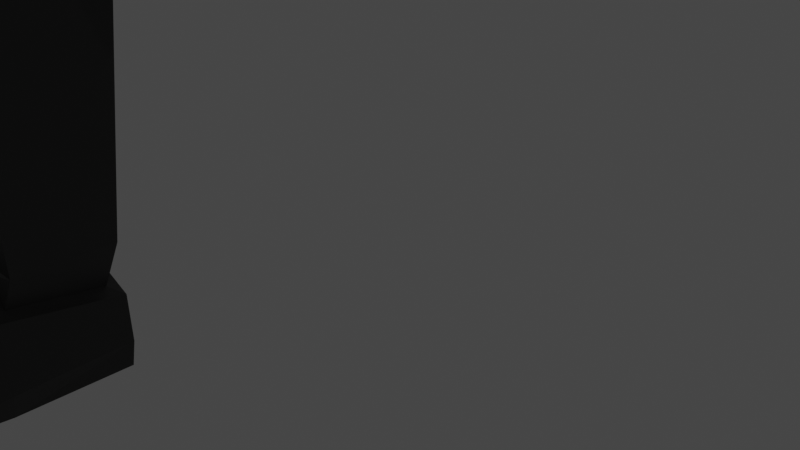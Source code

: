 # Source: PortuguesCompleted.blend  (saved by Blender 3.5.10; exported with 4.5.12 LTS)
import bpy
from mathutils import Matrix  # noqa: F401  (used for matrix-valued properties, if any)

bpy.ops.wm.read_factory_settings(use_empty=True)
scene = bpy.context.scene
scene.name = 'Scene'

# ---- collections
col_collection = bpy.data.collections.new('Collection'); scene.collection.children.link(col_collection)
col_portugues = bpy.data.collections.new('Portugues'); scene.collection.children.link(col_portugues)

# ---- materials (node trees are filled in below, after node groups)
mat_torsocolour = bpy.data.materials.new('TorsoColour')
mat_torsocolour.alpha_threshold = 0.0
mat_torsocolour.use_transparent_shadow = False
mat_torsocolour.line_color = (0.0, 0.0, 0.0, 1.0)
mat_colourhead = bpy.data.materials.new('ColourHead')
mat_colourhead.use_transparent_shadow = False
mat_colourarms = bpy.data.materials.new('ColourArms')
mat_colourarms.use_transparent_shadow = False
mat_colourlegs = bpy.data.materials.new('ColourLegs')
mat_colourlegs.use_transparent_shadow = False
mat_mustachecolour = bpy.data.materials.new('MustacheColour')
mat_mustachecolour.use_transparent_shadow = False

# ---- material node trees
mat_torsocolour.use_nodes = True; mat_torsocolour.node_tree.nodes.clear()
_N = mat_torsocolour.node_tree.nodes; _L = mat_torsocolour.node_tree.links
n0 = _N.new('ShaderNodeOutputMaterial'); n0.name = 'Material Output'; n0.location = (300, 300)
n1 = _N.new('ShaderNodeBsdfPrincipled'); n1.name = 'Principled BSDF'; n1.location = (10, 300)
n1.distribution = 'GGX'
n1.subsurface_method = 'RANDOM_WALK_SKIN'
n1.inputs[0].default_value = (0.08682, 0.08184, 0.08714, 1.0)
n1.inputs[2].default_value = 0.4
n1.inputs[3].default_value = 1.45
n1.inputs[27].default_value = (0.0, 0.0, 0.0, 1.0)
n1.inputs[28].default_value = 1.0
_L.new(n1.outputs[0], n0.inputs[0])
n0.is_active_output = True
mat_colourhead.use_nodes = True; mat_colourhead.node_tree.nodes.clear()
_N = mat_colourhead.node_tree.nodes; _L = mat_colourhead.node_tree.links
n0 = _N.new('ShaderNodeBsdfPrincipled'); n0.name = 'Principled BSDF'; n0.location = (10, 300)
n0.distribution = 'GGX'
n0.subsurface_method = 'RANDOM_WALK_SKIN'
n0.inputs[0].default_value = (1.0, 0.706, 0.331, 1.0)
n0.inputs[3].default_value = 1.45
n0.inputs[27].default_value = (0.0, 0.0, 0.0, 1.0)
n0.inputs[28].default_value = 1.0
n1 = _N.new('ShaderNodeOutputMaterial'); n1.name = 'Material Output'; n1.location = (300, 300)
_L.new(n0.outputs[0], n1.inputs[0])
n1.is_active_output = True
mat_colourarms.use_nodes = True; mat_colourarms.node_tree.nodes.clear()
_N = mat_colourarms.node_tree.nodes; _L = mat_colourarms.node_tree.links
n0 = _N.new('ShaderNodeBsdfPrincipled'); n0.name = 'Principled BSDF'; n0.location = (10, 300)
n0.distribution = 'GGX'
n0.subsurface_method = 'RANDOM_WALK_SKIN'
n0.inputs[0].default_value = (0.2019, 0.1905, 0.1905, 1.0)
n0.inputs[3].default_value = 1.45
n0.inputs[27].default_value = (0.0, 0.0, 0.0, 1.0)
n0.inputs[28].default_value = 1.0
n1 = _N.new('ShaderNodeOutputMaterial'); n1.name = 'Material Output'; n1.location = (300, 300)
_L.new(n0.outputs[0], n1.inputs[0])
n1.is_active_output = True
mat_colourlegs.use_nodes = True; mat_colourlegs.node_tree.nodes.clear()
_N = mat_colourlegs.node_tree.nodes; _L = mat_colourlegs.node_tree.links
n0 = _N.new('ShaderNodeBsdfPrincipled'); n0.name = 'Principled BSDF'; n0.location = (10, 300)
n0.distribution = 'GGX'
n0.subsurface_method = 'RANDOM_WALK_SKIN'
n0.inputs[0].default_value = (0.03068, 0.03106, 0.03031, 1.0)
n0.inputs[3].default_value = 1.45
n0.inputs[27].default_value = (0.0, 0.0, 0.0, 1.0)
n0.inputs[28].default_value = 1.0
n1 = _N.new('ShaderNodeOutputMaterial'); n1.name = 'Material Output'; n1.location = (300, 300)
_L.new(n0.outputs[0], n1.inputs[0])
n1.is_active_output = True
mat_mustachecolour.use_nodes = True; mat_mustachecolour.node_tree.nodes.clear()
_N = mat_mustachecolour.node_tree.nodes; _L = mat_mustachecolour.node_tree.links
n0 = _N.new('ShaderNodeBsdfPrincipled'); n0.name = 'Principled BSDF'; n0.location = (10, 300)
n0.distribution = 'GGX'
n0.subsurface_method = 'RANDOM_WALK_SKIN'
n0.inputs[0].default_value = (0.01109, 0.005472, 0.002782, 1.0)
n0.inputs[3].default_value = 1.45
n0.inputs[27].default_value = (0.0, 0.0, 0.0, 1.0)
n0.inputs[28].default_value = 1.0
n1 = _N.new('ShaderNodeOutputMaterial'); n1.name = 'Material Output'; n1.location = (300, 300)
_L.new(n0.outputs[0], n1.inputs[0])
n1.is_active_output = True

# ---- world
world_world = bpy.data.worlds.new('World'); scene.world = world_world
world_world.use_nodes = True; world_world.node_tree.nodes.clear()
_N = world_world.node_tree.nodes; _L = world_world.node_tree.links
n0 = _N.new('ShaderNodeOutputWorld'); n0.name = 'World Output'; n0.location = (300, 300)
n1 = _N.new('ShaderNodeBackground'); n1.name = 'Background'; n1.location = (10, 300)
n1.inputs[0].default_value = (0.05088, 0.05088, 0.05088, 1.0)
_L.new(n1.outputs[0], n0.inputs[0])
n0.is_active_output = True
world_world.color = (0.05088, 0.05088, 0.05088)
world_world.use_sun_shadow = False
world_world.sun_shadow_jitter_overblur = 0.0

# ---- cameras
cam_camera = bpy.data.cameras.new('Camera')
cam_camera.clip_end = 100.0
cam_camera.ortho_scale = 7.314

# ---- lights
light_light = bpy.data.lights.new('Light', 'POINT')
light_light.transmission_factor = 0.0
light_light.energy = 1000.0
light_light.shadow_soft_size = 0.1
light_light.shadow_maximum_resolution = 0.006
light_light.use_absolute_resolution = True

# ---- meshes
me_cube = bpy.data.meshes.new('Cube')
me_cube.from_pydata([(0.3374, 0.3374, 2.145), (1.0, 1.0, -0.08238), (0.3374, -0.3374, 2.145), (1.0, -1.0, -0.08238), (-0.3374, 0.3374, 2.145), (-1.0, 1.0, -0.08238), (-0.3374, -0.3374, 2.145), (-1.0, -1.0, -0.08238), (-1.112, 0.0, -0.1948), (0.0, 1.112, -0.1948), (1.112, 1.112, 0.9176), (-1.112, -1.112, 0.9176), (1.112, -1.112, 0.9176), (-1.112, 1.112, 0.9176), (0.0, -0.3727, 2.168), (0.3727, 0.0, 2.168), (0.0, -1.112, -0.1948), (-0.3727, 0.0, 2.168), (0.0, 0.3727, 2.168), (1.112, 0.0, -0.1948), (0.0, 1.343, 0.9176), (1.343, 0.0, 0.9176), (-1.343, 0.0, 0.9176), (0.0, -1.343, 0.9176), (-0.8543, -0.8543, -1.943), (-0.9726, -0.9726, -0.2194), (-0.8543, 0.8543, -1.943), (-0.9726, 0.9726, -0.2194), (0.8543, -0.8543, -1.943), (0.9726, -0.9726, -0.2194), (0.8543, 0.8543, -1.943), (0.9726, 0.9726, -0.2194), (1.0, 1.0, -0.08238), (1.0, -1.0, -0.08238), (-1.0, 1.0, -0.08238), (-1.0, -1.0, -0.08238), (-1.112, 0.0, -0.1948), (0.0, 1.112, -0.1948), (0.0, -1.112, -0.1948), (1.112, 0.0, -0.1948), (-0.9726, -0.9726, -0.2194), (-0.9726, 0.9726, -0.2194), (0.9726, -0.9726, -0.2194), (0.9726, 0.9726, -0.2194), (0.0, -1.112, 2.03), (-1.0, -1.0, 1.918), (1.112, 0.0, 2.03), (1.0, -1.0, 1.918), (-1.112, 0.0, 2.03), (-1.0, 1.0, 1.918), (0.0, 1.112, 2.03), (1.0, 1.0, 1.918), (0.3374, 0.3374, 2.476), (0.3374, -0.3374, 2.476), (-0.3374, 0.3374, 2.476), (-0.3374, -0.3374, 2.476), (0.0, -0.3727, 2.5), (0.3727, 0.0, 2.5), (-0.3727, 0.0, 2.5), (0.0, 0.3727, 2.5), (-1.199, -1.199, -3.059), (-0.8981, -0.8981, -1.969), (-1.199, 1.199, -3.059), (-0.8981, 0.8981, -1.969), (1.199, -1.199, -3.059), (0.8981, -0.8981, -1.969), (1.199, 1.199, -3.059), (0.8981, 0.8981, -1.969)], [], [(23, 44, 45, 11), (22, 48, 49, 13), (21, 46, 47, 12), (20, 50, 51, 10), (9, 20, 10, 1), (5, 13, 20, 9), (13, 49, 50, 20), (19, 21, 12, 3), (1, 10, 21, 19), (10, 51, 46, 21), (8, 22, 13, 5), (7, 11, 22, 8), (11, 45, 48, 22), (16, 23, 11, 7), (3, 12, 23, 16), (12, 47, 44, 23), (24, 25, 27, 26), (26, 27, 31, 30), (30, 31, 29, 28), (28, 29, 25, 24), (26, 30, 28, 24), (25, 29, 42, 40), (1, 19, 39, 32), (29, 31, 43, 42), (5, 9, 37, 34), (3, 16, 38, 33), (31, 27, 41, 43), (27, 25, 40, 41), (8, 5, 34, 36), (19, 3, 33, 39), (9, 1, 32, 37), (16, 7, 35, 38), (7, 8, 36, 35), (40, 38, 35), (42, 38, 40), (42, 39, 33), (43, 39, 42), (43, 37, 32), (41, 37, 43), (41, 36, 34), (40, 36, 41), (42, 33, 38), (43, 32, 39), (41, 34, 37), (40, 35, 36), (14, 6, 45, 44), (15, 2, 47, 46), (17, 4, 49, 48), (18, 0, 51, 50), (2, 14, 44, 47), (0, 15, 46, 51), (6, 17, 48, 45), (4, 18, 50, 49), (17, 6, 55, 58), (14, 2, 53, 56), (4, 17, 58, 54), (6, 14, 56, 55), (18, 4, 54, 59), (15, 0, 52, 57), (0, 18, 59, 52), (2, 15, 57, 53), (56, 53, 57, 52, 59, 54, 58, 55), (60, 61, 63, 62), (62, 63, 67, 66), (66, 67, 65, 64), (64, 65, 61, 60), (62, 66, 64, 60), (67, 63, 61, 65)])
_uv = me_cube.uv_layers.new(name='UVMap')
_uv.uv.foreach_set('vector', [0.5, 0.875, 0.625, 0.875, 0.625, 1.0, 0.5, 1.0, 0.5, 0.125, 0.625, 0.125, 0.625, 0.25, 0.5, 0.25, 0.5, 0.625, 0.625, 0.625, 0.625, 0.75, 0.5, 0.75, 0.5, 0.375, 0.625, 0.375, 0.625, 0.5, 0.5, 0.5, 0.375, 0.375, 0.5, 0.375, 0.5, 0.5, 0.375, 0.5, 0.375, 0.25, 0.5, 0.25, 0.5, 0.375, 0.375, 0.375, 0.5, 0.25, 0.625, 0.25, 0.625, 0.375, 0.5, 0.375, 0.375, 0.625, 0.5, 0.625, 0.5, 0.75, 0.375, 0.75, 0.375, 0.5, 0.5, 0.5, 0.5, 0.625, 0.375, 0.625, 0.5, 0.5, 0.625, 0.5, 0.625, 0.625, 0.5, 0.625, 0.375, 0.125, 0.5, 0.125, 0.5, 0.25, 0.375, 0.25, 0.375, 0.0, 0.5, 0.0, 0.5, 0.125, 0.375, 0.125, 0.5, 0.0, 0.625, 0.0, 0.625, 0.125, 0.5, 0.125, 0.375, 0.875, 0.5, 0.875, 0.5, 1.0, 0.375, 1.0, 0.375, 0.75, 0.5, 0.75, 0.5, 0.875, 0.375, 0.875, 0.5, 0.75, 0.625, 0.75, 0.625, 0.875, 0.5, 0.875, 0.375, 0.0, 0.625, 0.0, 0.625, 0.25, 0.375, 0.25, 0.375, 0.25, 0.625, 0.25, 0.625, 0.5, 0.375, 0.5, 0.375, 0.5, 0.625, 0.5, 0.625, 0.75, 0.375, 0.75, 0.375, 0.75, 0.625, 0.75, 0.625, 1.0, 0.375, 1.0, 0.125, 0.5, 0.375, 0.5, 0.375, 0.75, 0.125, 0.75, 0.625, 1.0, 0.625, 0.75, 0.625, 0.75, 0.625, 1.0, 0.375, 0.5, 0.375, 0.625, 0.375, 0.625, 0.375, 0.5, 0.625, 0.75, 0.625, 0.5, 0.625, 0.5, 0.625, 0.75, 0.375, 0.25, 0.375, 0.375, 0.375, 0.375, 0.375, 0.25, 0.375, 0.75, 0.375, 0.875, 0.375, 0.875, 0.375, 0.75, 0.625, 0.5, 0.625, 0.25, 0.625, 0.25, 0.625, 0.5, 0.625, 0.25, 0.625, 0.0, 0.625, 0.0, 0.625, 0.25, 0.375, 0.125, 0.375, 0.25, 0.375, 0.25, 0.375, 0.125, 0.375, 0.625, 0.375, 0.75, 0.375, 0.75, 0.375, 0.625, 0.375, 0.375, 0.375, 0.5, 0.375, 0.5, 0.375, 0.375, 0.375, 0.875, 0.375, 1.0, 0.375, 1.0, 0.375, 0.875, 0.375, 0.0, 0.375, 0.125, 0.375, 0.125, 0.375, 0.0, 0.625, 0.0, 0.375, 0.875, 0.375, 1.0, 0.625, 0.75, 0.375, 0.875, 0.625, 1.0, 0.625, 0.75, 0.375, 0.625, 0.375, 0.75, 0.625, 0.5, 0.375, 0.625, 0.625, 0.75, 0.625, 0.5, 0.375, 0.375, 0.375, 0.5, 0.625, 0.25, 0.375, 0.375, 0.625, 0.5, 0.625, 0.25, 0.375, 0.125, 0.375, 0.25, 0.625, 0.0, 0.375, 0.125, 0.625, 0.25, 0.625, 0.75, 0.375, 0.75, 0.375, 0.875, 0.625, 0.5, 0.375, 0.5, 0.375, 0.625, 0.625, 0.25, 0.375, 0.25, 0.375, 0.375, 0.625, 0.0, 0.375, 0.0, 0.375, 0.125, 0.7497, 0.6672, 0.789, 0.664, 0.875, 0.75, 0.75, 0.75, 0.7078, 0.6247, 0.711, 0.664, 0.625, 0.75, 0.625, 0.625, 0.7922, 0.6253, 0.789, 0.586, 0.875, 0.5, 0.875, 0.625, 0.7503, 0.5828, 0.711, 0.586, 0.625, 0.5, 0.75, 0.5, 0.711, 0.664, 0.7497, 0.6672, 0.75, 0.75, 0.625, 0.75, 0.711, 0.586, 0.7078, 0.6247, 0.625, 0.625, 0.625, 0.5, 0.789, 0.664, 0.7922, 0.6253, 0.875, 0.625, 0.875, 0.75, 0.789, 0.586, 0.7503, 0.5828, 0.75, 0.5, 0.875, 0.5, 0.7922, 0.6253, 0.789, 0.664, 0.789, 0.664, 0.7922, 0.6253, 0.7497, 0.6672, 0.711, 0.664, 0.711, 0.664, 0.7497, 0.6672, 0.789, 0.586, 0.7922, 0.6253, 0.7922, 0.6253, 0.789, 0.586, 0.789, 0.664, 0.7497, 0.6672, 0.7497, 0.6672, 0.789, 0.664, 0.7503, 0.5828, 0.789, 0.586, 0.789, 0.586, 0.7503, 0.5828, 0.7078, 0.6247, 0.711, 0.586, 0.711, 0.586, 0.7078, 0.6247, 0.711, 0.586, 0.7503, 0.5828, 0.7503, 0.5828, 0.711, 0.586, 0.711, 0.664, 0.7078, 0.6247, 0.7078, 0.6247, 0.711, 0.664, 0.7497, 0.6672, 0.711, 0.664, 0.7078, 0.6247, 0.711, 0.586, 0.7503, 0.5828, 0.789, 0.586, 0.7922, 0.6253, 0.789, 0.664, 0.375, 0.0, 0.625, 0.0, 0.625, 0.25, 0.375, 0.25, 0.375, 0.25, 0.625, 0.25, 0.625, 0.5, 0.375, 0.5, 0.375, 0.5, 0.625, 0.5, 0.625, 0.75, 0.375, 0.75, 0.375, 0.75, 0.625, 0.75, 0.625, 1.0, 0.375, 1.0, 0.125, 0.5, 0.375, 0.5, 0.375, 0.75, 0.125, 0.75, 0.625, 0.5, 0.875, 0.5, 0.875, 0.75, 0.625, 0.75])
me_cube.materials.append(mat_torsocolour)
me_cube.use_remesh_preserve_volume = False
me_cube.use_remesh_preserve_attributes = False
me_cube.use_mirror_vertex_groups = False
me_cube.update()
me_cube_001 = bpy.data.meshes.new('Cube.001')
me_cube_001.from_pydata([(-0.8232, -0.5798, -2.196), (-1.395, -1.172, 0.8132), (-0.8232, 0.5635, -2.196), (-1.395, 1.636, 0.8132), (0.8232, -0.5798, -2.196), (1.395, -1.172, 0.8132), (0.8232, 0.5635, -2.196), (1.395, 1.636, 0.8132), (-0.8976, -0.008122, -2.26), (-1.551, -1.302, -0.5815), (-1.551, -0.008122, 0.9699), (-1.551, 1.767, -0.5815), (0.0, 0.6376, -2.274), (0.0, 1.767, 0.9699), (1.551, 1.767, -0.5815), (0.8976, -0.008122, -2.26), (1.551, -0.008122, 0.9699), (1.551, -1.302, -0.5815), (0.0, -0.6538, -2.274), (0.0, -1.302, 0.9699), (0.0, -0.008122, 1.291), (0.0, -1.571, -0.5815), (1.873, -0.008122, -0.5815), (0.0, 2.035, -0.5815), (-1.873, -0.008122, -0.5815), (-1.551, -0.008122, -2.133), (-1.395, -1.172, -1.976), (0.0, 1.286, -2.133), (-1.395, 1.155, -1.976), (1.551, -0.008122, -2.133), (1.395, 1.155, -1.976), (0.0, -1.302, -2.133), (1.395, -1.172, -1.976)], [], [(24, 10, 3, 11), (23, 13, 7, 14), (22, 16, 5, 17), (21, 19, 1, 9), (20, 10, 1, 19), (16, 20, 19, 5), (7, 13, 20, 16), (13, 3, 10, 20), (8, 2, 12, 6, 15, 4, 18, 0), (31, 21, 9, 26), (32, 17, 21, 31), (17, 5, 19, 21), (29, 22, 17, 32), (30, 14, 22, 29), (14, 7, 16, 22), (27, 23, 14, 30), (28, 11, 23, 27), (11, 3, 13, 23), (25, 24, 11, 28), (26, 9, 24, 25), (9, 1, 10, 24), (8, 0, 26, 25), (12, 2, 28, 27), (15, 6, 30, 29), (18, 4, 32, 31), (2, 8, 25, 28), (6, 12, 27, 30), (4, 15, 29, 32), (0, 18, 31, 26)])
_uv = me_cube_001.uv_layers.new(name='UVMap')
_uv.uv.foreach_set('vector', [0.5, 0.125, 0.625, 0.125, 0.625, 0.25, 0.5, 0.25, 0.5, 0.375, 0.625, 0.375, 0.625, 0.5, 0.5, 0.5, 0.5, 0.625, 0.625, 0.625, 0.625, 0.75, 0.5, 0.75, 0.5, 0.875, 0.625, 0.875, 0.625, 1.0, 0.5, 1.0, 0.75, 0.625, 0.875, 0.625, 0.875, 0.75, 0.75, 0.75, 0.625, 0.625, 0.75, 0.625, 0.75, 0.75, 0.625, 0.75, 0.625, 0.5, 0.75, 0.5, 0.75, 0.625, 0.625, 0.625, 0.75, 0.5, 0.875, 0.5, 0.875, 0.625, 0.75, 0.625, 0.1776, 0.6248, 0.1807, 0.5669, 0.2503, 0.5623, 0.3193, 0.5669, 0.3224, 0.6252, 0.3193, 0.6831, 0.2497, 0.6877, 0.1807, 0.6831, 0.375, 0.875, 0.5, 0.875, 0.5, 1.0, 0.375, 1.0, 0.375, 0.75, 0.5, 0.75, 0.5, 0.875, 0.375, 0.875, 0.5, 0.75, 0.625, 0.75, 0.625, 0.875, 0.5, 0.875, 0.375, 0.625, 0.5, 0.625, 0.5, 0.75, 0.375, 0.75, 0.375, 0.5, 0.5, 0.5, 0.5, 0.625, 0.375, 0.625, 0.5, 0.5, 0.625, 0.5, 0.625, 0.625, 0.5, 0.625, 0.375, 0.375, 0.5, 0.375, 0.5, 0.5, 0.375, 0.5, 0.375, 0.25, 0.5, 0.25, 0.5, 0.375, 0.375, 0.375, 0.5, 0.25, 0.625, 0.25, 0.625, 0.375, 0.5, 0.375, 0.375, 0.125, 0.5, 0.125, 0.5, 0.25, 0.375, 0.25, 0.375, 0.0, 0.5, 0.0, 0.5, 0.125, 0.375, 0.125, 0.5, 0.0, 0.625, 0.0, 0.625, 0.125, 0.5, 0.125, 0.1776, 0.6248, 0.1807, 0.6831, 0.125, 0.75, 0.125, 0.625, 0.2503, 0.5623, 0.1807, 0.5669, 0.125, 0.5, 0.25, 0.5, 0.3224, 0.6252, 0.3193, 0.5669, 0.375, 0.5, 0.375, 0.625, 0.2497, 0.6877, 0.3193, 0.6831, 0.375, 0.75, 0.25, 0.75, 0.1807, 0.5669, 0.1776, 0.6248, 0.125, 0.625, 0.125, 0.5, 0.3193, 0.5669, 0.2503, 0.5623, 0.25, 0.5, 0.375, 0.5, 0.3193, 0.6831, 0.3224, 0.6252, 0.375, 0.625, 0.375, 0.75, 0.1807, 0.6831, 0.2497, 0.6877, 0.25, 0.75, 0.125, 0.75])
me_cube_001.materials.append(mat_colourhead)
me_cube_001.use_remesh_fix_poles = True
me_cube_001.use_remesh_preserve_attributes = False
me_cube_001.update()
me_cube_002 = bpy.data.meshes.new('Cube.002')
me_cube_002.from_pydata([(-0.8503, -0.667, -0.9814), (-0.8112, -1.0, 1.158), (-0.8503, 0.667, -0.9814), (-0.8112, 1.0, 1.158), (0.4635, -0.667, -1.213), (1.158, -1.0, 0.8112), (0.4635, 0.667, -1.213), (1.158, 1.0, 0.8112), (-0.9345, 0.0, -1.035), (-1.095, -1.112, 0.1931), (-0.9024, 0.0, 1.289), (-1.095, 1.112, 0.1931), (-0.2052, 0.7406, -1.164), (0.1931, 1.112, 1.095), (1.095, 1.112, -0.1931), (0.5242, 0.0, -1.293), (1.289, 0.0, 0.9024), (1.095, -1.112, -0.1931), (-0.2052, -0.7406, -1.164), (0.1931, -1.112, 1.095), (0.2331, 0.0, 1.322), (-3.311e-07, -1.343, 2.895e-08), (1.322, 0.0, -0.2331), (-3.311e-07, 1.343, 2.895e-08), (-1.322, 0.0, 0.2331), (-1.289, 0.0, -0.9024), (-1.158, -1.0, -0.8112), (-0.1931, 1.112, -1.095), (-1.158, 1.0, -0.8112), (0.9024, 0.0, -1.289), (0.8112, 1.0, -1.158), (-0.1931, -1.112, -1.095), (0.8112, -1.0, -1.158), (-1.466, -0.6325, -4.841), (-0.8488, -0.6325, -1.142), (-1.466, 0.6325, -4.841), (-0.8488, 0.6325, -1.142), (-0.2183, -0.6325, -5.049), (0.399, -0.6325, -1.35), (-0.2183, 0.6325, -5.049), (0.399, 0.6325, -1.35), (-1.585, -0.7016, -6.569), (-1.585, -0.7016, -5.166), (-1.585, 0.7016, -6.569), (-1.585, 0.7016, -5.166), (-0.182, -0.7016, -6.569), (-0.182, -0.7016, -5.166), (-0.182, 0.7016, -6.569), (-0.182, 0.7016, -5.166), (-1.664, 8.162e-10, -6.648), (-1.664, -0.7804, -5.868), (-1.664, 8.162e-10, -5.087), (-1.664, 0.7804, -5.868), (-0.8836, 0.7804, -6.648), (-0.8836, 0.7804, -5.087), (-0.1032, 0.7804, -5.868), (-0.1032, 8.162e-10, -6.648), (-0.1032, 8.162e-10, -5.087), (-0.1032, -0.7804, -5.868), (-0.8836, -0.7804, -6.648), (-0.8836, -0.7804, -5.087), (-0.8836, -0.9421, -5.868), (0.05847, 8.162e-10, -5.868), (-0.8836, 0.9421, -5.868), (-1.826, 8.162e-10, -5.868), (-1.579, -0.7066, -10.55), (-1.579, -0.7066, -6.792), (-1.579, 0.7066, -10.55), (-1.579, 0.7066, -6.792), (-0.1661, -0.7066, -10.55), (-0.1661, -0.7066, -6.792), (-0.1661, 0.7066, -10.55), (-0.1661, 0.7066, -6.792), (-1.627, -0.7689, -12.32), (-1.627, -0.7689, -10.78), (-1.627, 0.7689, -12.32), (-1.627, 0.7689, -10.78), (-0.08889, -0.7689, -12.32), (-0.08889, -0.7689, -10.78), (-0.08889, 0.7689, -12.32), (-0.08889, 0.7689, -10.78), (-1.78, 0.2713, -12.47), (-1.78, -0.2713, -12.47), (-1.78, -0.9219, -11.82), (-1.78, -0.9219, -11.28), (-1.78, -0.2713, -10.63), (-1.78, 0.2713, -10.63), (-1.78, 0.9219, -11.28), (-1.78, 0.9219, -11.82), (-0.5865, 0.9219, -12.47), (-1.129, 0.9219, -12.47), (-1.129, 0.9219, -10.63), (-0.5865, 0.9219, -10.63), (0.06416, 0.9219, -11.28), (0.06416, 0.9219, -11.82), (0.06416, -0.2713, -12.47), (0.06416, 0.2713, -12.47), (0.06416, 0.2713, -10.63), (0.06416, -0.2713, -10.63), (0.06416, -0.9219, -11.28), (0.06416, -0.9219, -11.82), (-1.129, -0.9219, -12.47), (-0.5865, -0.9219, -12.47), (-0.5865, -0.9219, -10.63), (-1.129, -0.9219, -10.63), (-1.232, 0.3353, -12.78), (-1.232, -0.3353, -12.78), (-0.4837, 0.3353, -12.78), (-0.4837, -0.3353, -12.78), (-0.5224, -1.23, -11.92), (-1.193, -1.23, -11.92), (-0.5224, -1.23, -11.17), (-1.193, -1.23, -11.17), (0.3726, 0.3353, -11.92), (0.3726, -0.3353, -11.92), (0.3726, 0.3353, -11.17), (0.3726, -0.3353, -11.17), (-1.193, 1.23, -11.92), (-0.5224, 1.23, -11.92), (-1.193, 1.23, -11.17), (-0.5224, 1.23, -11.17), (-2.088, -0.3353, -11.92), (-2.088, 0.3353, -11.92), (-2.088, -0.3353, -11.17), (-2.088, 0.3353, -11.17)], [], [(24, 10, 3, 11), (23, 13, 7, 14), (22, 16, 5, 17), (21, 19, 1, 9), (20, 10, 1, 19), (16, 20, 19, 5), (7, 13, 20, 16), (13, 3, 10, 20), (31, 21, 9, 26), (32, 17, 21, 31), (17, 5, 19, 21), (29, 22, 17, 32), (30, 14, 22, 29), (14, 7, 16, 22), (27, 23, 14, 30), (28, 11, 23, 27), (11, 3, 13, 23), (25, 24, 11, 28), (26, 9, 24, 25), (9, 1, 10, 24), (8, 0, 26, 25), (12, 2, 28, 27), (15, 6, 30, 29), (18, 4, 32, 31), (2, 8, 25, 28), (6, 12, 27, 30), (4, 15, 29, 32), (0, 18, 31, 26), (33, 34, 36, 35), (35, 36, 40, 39), (39, 40, 38, 37), (37, 38, 34, 33), (35, 54, 44), (34, 18, 0), (38, 18, 34), (38, 15, 4), (40, 15, 38), (40, 12, 6), (36, 12, 40), (36, 8, 2), (34, 8, 36), (38, 4, 18), (40, 6, 15), (36, 2, 12), (34, 0, 8), (64, 51, 44, 52), (63, 54, 48, 55), (62, 57, 46, 58), (61, 60, 42, 50), (72, 53, 47), (37, 60, 46), (37, 57, 39), (39, 57, 48), (39, 54, 35), (72, 56, 70), (70, 56, 45), (70, 59, 66), (59, 61, 50, 41), (45, 58, 61, 59), (58, 46, 60, 61), (56, 62, 58, 45), (47, 55, 62, 56), (55, 48, 57, 62), (53, 63, 55, 47), (43, 52, 63, 53), (52, 44, 54, 63), (49, 64, 52, 43), (41, 50, 64, 49), (50, 42, 51, 64), (33, 60, 37), (33, 51, 42), (35, 51, 33), (37, 46, 57), (39, 48, 54), (33, 42, 60), (35, 44, 51), (65, 66, 68, 67), (67, 68, 72, 71), (71, 72, 70, 69), (69, 70, 66, 65), (67, 91, 76), (66, 59, 41), (68, 53, 72), (68, 49, 43), (66, 49, 68), (72, 47, 56), (70, 45, 59), (68, 43, 53), (66, 41, 49), (124, 86, 76, 87), (120, 92, 80, 93), (116, 98, 78, 99), (112, 104, 74, 84), (108, 95, 77, 102), (65, 85, 74), (65, 74, 104), (69, 104, 103), (69, 103, 78), (69, 78, 98), (69, 97, 71), (71, 97, 80), (71, 80, 92), (71, 91, 67), (82, 106, 101, 73), (106, 108, 102, 101), (75, 90, 105, 81), (81, 105, 106, 82), (90, 89, 107, 105), (105, 107, 108, 106), (89, 79, 96, 107), (107, 96, 95, 108), (101, 110, 83, 73), (110, 112, 84, 83), (77, 100, 109, 102), (102, 109, 110, 101), (100, 99, 111, 109), (109, 111, 112, 110), (99, 78, 103, 111), (111, 103, 104, 112), (95, 114, 100, 77), (114, 116, 99, 100), (79, 94, 113, 96), (96, 113, 114, 95), (94, 93, 115, 113), (113, 115, 116, 114), (93, 80, 97, 115), (115, 97, 98, 116), (89, 118, 94, 79), (118, 120, 93, 94), (75, 88, 117, 90), (90, 117, 118, 89), (88, 87, 119, 117), (117, 119, 120, 118), (87, 76, 91, 119), (119, 91, 92, 120), (81, 122, 88, 75), (122, 124, 87, 88), (73, 83, 121, 82), (82, 121, 122, 81), (83, 84, 123, 121), (121, 123, 124, 122), (84, 74, 85, 123), (123, 85, 86, 124), (67, 85, 65), (67, 76, 86), (69, 65, 104), (69, 98, 97), (71, 92, 91), (67, 86, 85)])
_uv = me_cube_002.uv_layers.new(name='UVMap')
_uv.uv.foreach_set('vector', [0.5, 0.125, 0.625, 0.125, 0.625, 0.25, 0.5, 0.25, 0.5, 0.375, 0.625, 0.375, 0.625, 0.5, 0.5, 0.5, 0.5, 0.625, 0.625, 0.625, 0.625, 0.75, 0.5, 0.75, 0.5, 0.875, 0.625, 0.875, 0.625, 1.0, 0.5, 1.0, 0.75, 0.625, 0.875, 0.625, 0.875, 0.75, 0.75, 0.75, 0.625, 0.625, 0.75, 0.625, 0.75, 0.75, 0.625, 0.75, 0.625, 0.5, 0.75, 0.5, 0.75, 0.625, 0.625, 0.625, 0.75, 0.5, 0.875, 0.5, 0.875, 0.625, 0.75, 0.625, 0.375, 0.875, 0.5, 0.875, 0.5, 1.0, 0.375, 1.0, 0.375, 0.75, 0.5, 0.75, 0.5, 0.875, 0.375, 0.875, 0.5, 0.75, 0.625, 0.75, 0.625, 0.875, 0.5, 0.875, 0.375, 0.625, 0.5, 0.625, 0.5, 0.75, 0.375, 0.75, 0.375, 0.5, 0.5, 0.5, 0.5, 0.625, 0.375, 0.625, 0.5, 0.5, 0.625, 0.5, 0.625, 0.625, 0.5, 0.625, 0.375, 0.375, 0.5, 0.375, 0.5, 0.5, 0.375, 0.5, 0.375, 0.25, 0.5, 0.25, 0.5, 0.375, 0.375, 0.375, 0.5, 0.25, 0.625, 0.25, 0.625, 0.375, 0.5, 0.375, 0.375, 0.125, 0.5, 0.125, 0.5, 0.25, 0.375, 0.25, 0.375, 0.0, 0.5, 0.0, 0.5, 0.125, 0.375, 0.125, 0.5, 0.0, 0.625, 0.0, 0.625, 0.125, 0.5, 0.125, 0.1666, 0.6249, 0.17, 0.705, 0.125, 0.75, 0.125, 0.625, 0.2501, 0.5416, 0.17, 0.545, 0.125, 0.5, 0.25, 0.5, 0.3334, 0.6251, 0.33, 0.545, 0.375, 0.5, 0.375, 0.625, 0.2499, 0.7084, 0.33, 0.705, 0.375, 0.75, 0.25, 0.75, 0.17, 0.545, 0.1666, 0.6249, 0.125, 0.625, 0.125, 0.5, 0.33, 0.545, 0.2501, 0.5416, 0.25, 0.5, 0.375, 0.5, 0.33, 0.705, 0.3334, 0.6251, 0.375, 0.625, 0.375, 0.75, 0.17, 0.705, 0.2499, 0.7084, 0.25, 0.75, 0.125, 0.75, 0.375, 0.0, 0.625, 0.0, 0.625, 0.25, 0.375, 0.25, 0.375, 0.25, 0.625, 0.25, 0.625, 0.5, 0.375, 0.5, 0.375, 0.5, 0.625, 0.5, 0.625, 0.75, 0.375, 0.75, 0.375, 0.75, 0.625, 0.75, 0.625, 1.0, 0.375, 1.0, 0.375, 0.25, 0.625, 0.375, 0.625, 0.25, 0.625, 1.0, 0.2499, 0.7084, 0.17, 0.705, 0.625, 0.75, 0.2499, 0.7084, 0.625, 1.0, 0.625, 0.75, 0.3334, 0.6251, 0.33, 0.705, 0.625, 0.5, 0.3334, 0.6251, 0.625, 0.75, 0.625, 0.5, 0.2501, 0.5416, 0.33, 0.545, 0.625, 0.25, 0.2501, 0.5416, 0.625, 0.5, 0.625, 0.25, 0.1666, 0.6249, 0.17, 0.545, 0.625, 0.0, 0.1666, 0.6249, 0.625, 0.25, 0.625, 0.75, 0.33, 0.705, 0.2499, 0.7084, 0.625, 0.5, 0.33, 0.545, 0.3334, 0.6251, 0.625, 0.25, 0.17, 0.545, 0.2501, 0.5416, 0.625, 0.0, 0.17, 0.705, 0.1666, 0.6249, 0.5, 0.125, 0.625, 0.125, 0.625, 0.25, 0.5, 0.25, 0.5, 0.375, 0.625, 0.375, 0.625, 0.5, 0.5, 0.5, 0.5, 0.625, 0.625, 0.625, 0.625, 0.75, 0.5, 0.75, 0.5, 0.875, 0.625, 0.875, 0.625, 1.0, 0.5, 1.0, 0.625, 0.5, 0.375, 0.375, 0.375, 0.5, 0.375, 0.75, 0.625, 0.875, 0.625, 0.75, 0.375, 0.75, 0.625, 0.625, 0.375, 0.5, 0.375, 0.5, 0.625, 0.625, 0.625, 0.5, 0.375, 0.5, 0.625, 0.375, 0.375, 0.25, 0.625, 0.5, 0.375, 0.625, 0.625, 0.75, 0.625, 0.75, 0.375, 0.625, 0.375, 0.75, 0.625, 0.75, 0.375, 0.875, 0.625, 1.0, 0.375, 0.875, 0.5, 0.875, 0.5, 1.0, 0.375, 1.0, 0.375, 0.75, 0.5, 0.75, 0.5, 0.875, 0.375, 0.875, 0.5, 0.75, 0.625, 0.75, 0.625, 0.875, 0.5, 0.875, 0.375, 0.625, 0.5, 0.625, 0.5, 0.75, 0.375, 0.75, 0.375, 0.5, 0.5, 0.5, 0.5, 0.625, 0.375, 0.625, 0.5, 0.5, 0.625, 0.5, 0.625, 0.625, 0.5, 0.625, 0.375, 0.375, 0.5, 0.375, 0.5, 0.5, 0.375, 0.5, 0.375, 0.25, 0.5, 0.25, 0.5, 0.375, 0.375, 0.375, 0.5, 0.25, 0.625, 0.25, 0.625, 0.375, 0.5, 0.375, 0.375, 0.125, 0.5, 0.125, 0.5, 0.25, 0.375, 0.25, 0.375, 0.0, 0.5, 0.0, 0.5, 0.125, 0.375, 0.125, 0.5, 0.0, 0.625, 0.0, 0.625, 0.125, 0.5, 0.125, 0.375, 1.0, 0.625, 0.875, 0.375, 0.75, 0.375, 0.0, 0.625, 0.125, 0.625, 0.0, 0.375, 0.25, 0.625, 0.125, 0.375, 0.0, 0.375, 0.75, 0.625, 0.75, 0.625, 0.625, 0.375, 0.5, 0.625, 0.5, 0.625, 0.375, 0.375, 1.0, 0.625, 1.0, 0.625, 0.875, 0.375, 0.25, 0.625, 0.25, 0.625, 0.125, 0.375, 0.0, 0.625, 0.0, 0.625, 0.25, 0.375, 0.25, 0.375, 0.25, 0.625, 0.25, 0.625, 0.5, 0.375, 0.5, 0.375, 0.5, 0.625, 0.5, 0.625, 0.75, 0.375, 0.75, 0.375, 0.75, 0.625, 0.75, 0.625, 1.0, 0.375, 1.0, 0.375, 0.25, 0.625, 0.3333, 0.625, 0.25, 0.625, 1.0, 0.375, 0.875, 0.375, 1.0, 0.625, 0.25, 0.375, 0.375, 0.625, 0.5, 0.625, 0.25, 0.375, 0.125, 0.375, 0.25, 0.625, 0.0, 0.375, 0.125, 0.625, 0.25, 0.625, 0.5, 0.375, 0.5, 0.375, 0.625, 0.625, 0.75, 0.375, 0.75, 0.375, 0.875, 0.625, 0.25, 0.375, 0.25, 0.375, 0.375, 0.625, 0.0, 0.375, 0.0, 0.375, 0.125, 0.5417, 0.1667, 0.625, 0.1667, 0.625, 0.25, 0.5417, 0.25, 0.5417, 0.4167, 0.625, 0.4167, 0.625, 0.5, 0.5417, 0.5, 0.5417, 0.6667, 0.625, 0.6667, 0.625, 0.75, 0.5417, 0.75, 0.5417, 0.9167, 0.625, 0.9167, 0.625, 1.0, 0.5417, 1.0, 0.2917, 0.6667, 0.375, 0.6667, 0.375, 0.75, 0.2917, 0.75, 0.375, 0.0, 0.625, 0.08333, 0.625, 0.0, 0.375, 0.0, 0.625, 1.0, 0.625, 0.9167, 0.375, 0.75, 0.625, 0.9167, 0.625, 0.8333, 0.375, 0.75, 0.625, 0.8333, 0.625, 0.75, 0.375, 0.75, 0.625, 0.75, 0.625, 0.6667, 0.375, 0.75, 0.625, 0.5833, 0.375, 0.5, 0.375, 0.5, 0.625, 0.5833, 0.625, 0.5, 0.375, 0.5, 0.625, 0.5, 0.625, 0.4167, 0.375, 0.5, 0.625, 0.3333, 0.375, 0.25, 0.125, 0.6667, 0.2083, 0.6667, 0.2083, 0.75, 0.125, 0.75, 0.2083, 0.6667, 0.2917, 0.6667, 0.2917, 0.75, 0.2083, 0.75, 0.125, 0.5, 0.2083, 0.5, 0.2083, 0.5833, 0.125, 0.5833, 0.125, 0.5833, 0.2083, 0.5833, 0.2083, 0.6667, 0.125, 0.6667, 0.2083, 0.5, 0.2917, 0.5, 0.2917, 0.5833, 0.2083, 0.5833, 0.2083, 0.5833, 0.2917, 0.5833, 0.2917, 0.6667, 0.2083, 0.6667, 0.2917, 0.5, 0.375, 0.5, 0.375, 0.5833, 0.2917, 0.5833, 0.2917, 0.5833, 0.375, 0.5833, 0.375, 0.6667, 0.2917, 0.6667, 0.375, 0.9167, 0.4583, 0.9167, 0.4583, 1.0, 0.375, 1.0, 0.4583, 0.9167, 0.5417, 0.9167, 0.5417, 1.0, 0.4583, 1.0, 0.375, 0.75, 0.4583, 0.75, 0.4583, 0.8333, 0.375, 0.8333, 0.375, 0.8333, 0.4583, 0.8333, 0.4583, 0.9167, 0.375, 0.9167, 0.4583, 0.75, 0.5417, 0.75, 0.5417, 0.8333, 0.4583, 0.8333, 0.4583, 0.8333, 0.5417, 0.8333, 0.5417, 0.9167, 0.4583, 0.9167, 0.5417, 0.75, 0.625, 0.75, 0.625, 0.8333, 0.5417, 0.8333, 0.5417, 0.8333, 0.625, 0.8333, 0.625, 0.9167, 0.5417, 0.9167, 0.375, 0.6667, 0.4583, 0.6667, 0.4583, 0.75, 0.375, 0.75, 0.4583, 0.6667, 0.5417, 0.6667, 0.5417, 0.75, 0.4583, 0.75, 0.375, 0.5, 0.4583, 0.5, 0.4583, 0.5833, 0.375, 0.5833, 0.375, 0.5833, 0.4583, 0.5833, 0.4583, 0.6667, 0.375, 0.6667, 0.4583, 0.5, 0.5417, 0.5, 0.5417, 0.5833, 0.4583, 0.5833, 0.4583, 0.5833, 0.5417, 0.5833, 0.5417, 0.6667, 0.4583, 0.6667, 0.5417, 0.5, 0.625, 0.5, 0.625, 0.5833, 0.5417, 0.5833, 0.5417, 0.5833, 0.625, 0.5833, 0.625, 0.6667, 0.5417, 0.6667, 0.375, 0.4167, 0.4583, 0.4167, 0.4583, 0.5, 0.375, 0.5, 0.4583, 0.4167, 0.5417, 0.4167, 0.5417, 0.5, 0.4583, 0.5, 0.375, 0.25, 0.4583, 0.25, 0.4583, 0.3333, 0.375, 0.3333, 0.375, 0.3333, 0.4583, 0.3333, 0.4583, 0.4167, 0.375, 0.4167, 0.4583, 0.25, 0.5417, 0.25, 0.5417, 0.3333, 0.4583, 0.3333, 0.4583, 0.3333, 0.5417, 0.3333, 0.5417, 0.4167, 0.4583, 0.4167, 0.5417, 0.25, 0.625, 0.25, 0.625, 0.3333, 0.5417, 0.3333, 0.5417, 0.3333, 0.625, 0.3333, 0.625, 0.4167, 0.5417, 0.4167, 0.375, 0.1667, 0.4583, 0.1667, 0.4583, 0.25, 0.375, 0.25, 0.4583, 0.1667, 0.5417, 0.1667, 0.5417, 0.25, 0.4583, 0.25, 0.375, 0.0, 0.4583, 0.0, 0.4583, 0.08333, 0.375, 0.08333, 0.375, 0.08333, 0.4583, 0.08333, 0.4583, 0.1667, 0.375, 0.1667, 0.4583, 0.0, 0.5417, 0.0, 0.5417, 0.08333, 0.4583, 0.08333, 0.4583, 0.08333, 0.5417, 0.08333, 0.5417, 0.1667, 0.4583, 0.1667, 0.5417, 0.0, 0.625, 0.0, 0.625, 0.08333, 0.5417, 0.08333, 0.5417, 0.08333, 0.625, 0.08333, 0.625, 0.1667, 0.5417, 0.1667, 0.375, 0.25, 0.625, 0.08333, 0.375, 0.0, 0.375, 0.25, 0.625, 0.25, 0.625, 0.1667, 0.375, 0.75, 0.375, 1.0, 0.625, 0.9167, 0.375, 0.75, 0.625, 0.6667, 0.625, 0.5833, 0.375, 0.5, 0.625, 0.4167, 0.625, 0.3333, 0.375, 0.25, 0.625, 0.1667, 0.625, 0.08333])
me_cube_002.materials.append(mat_colourarms)
me_cube_002.use_remesh_fix_poles = True
me_cube_002.use_remesh_preserve_attributes = False
me_cube_002.update()
me_cube_005 = bpy.data.meshes.new('Cube.005')
me_cube_005.from_pydata([(-1.901, -1.195, -0.9666), (-0.5502, -1.195, 1.032), (-1.901, 1.195, -0.9666), (-0.5502, 1.195, 1.032), (0.09586, -1.195, -0.999), (1.417, -1.195, 0.923), (0.09586, 1.195, -0.999), (1.417, 1.195, 0.923), (-2.071, -0.6275, -1.651), (-1.869, -0.97, -1.102), (-2.036, 1.343, -1.556), (-1.834, 1.0, -1.006), (-0.2217, -0.6275, -1.713), (-0.0201, -0.97, -1.163), (-0.1866, 1.343, -1.618), (0.01493, 1.0, -1.068), (-2.136, 0.3945, -1.661), (-1.988, -0.8198, -1.374), (-1.9, -0.03, -0.9788), (-1.953, 1.189, -1.276), (-1.122, 1.443, -1.645), (-0.8967, 1.025, -0.9729), (-0.06742, 1.193, -1.346), (-0.1558, 0.4029, -1.741), (0.08011, -0.02156, -1.059), (-0.1031, -0.8159, -1.443), (-1.159, -0.6518, -1.746), (-0.934, -1.07, -1.074), (-1.048, -0.933, -1.414), (0.03873, 0.1943, -1.408), (-1.008, 1.306, -1.305), (-2.095, 0.1786, -1.311), (-2.353, -0.6364, -3.286), (-2.419, -1.019, -1.731), (-2.353, 1.364, -3.286), (-2.419, 1.746, -1.731), (-0.4959, -0.6364, -3.318), (0.1493, -1.019, -1.774), (-0.4959, 1.364, -3.318), (0.1493, 1.746, -1.774), (-2.546, -3.459, -3.942), (-2.477, -3.459, -3.572), (-2.555, 1.339, -3.991), (-2.227, 1.138, -3.533), (-0.6884, -3.459, -3.973), (-0.6193, -3.459, -3.604), (-0.6982, 1.374, -4.026), (-0.8655, 1.138, -3.554), (-2.652, -1.043, -3.973), (-2.548, -3.488, -3.849), (-2.306, -0.7833, -3.443), (-2.548, 1.402, -3.849), (-1.618, 1.472, -4.018), (-1.547, 1.207, -3.506), (-0.653, 1.402, -3.888), (-0.5764, -1.043, -4.031), (-0.773, -0.7835, -3.487), (-0.653, -3.488, -3.888), (-1.609, -3.553, -3.972), (-1.547, -3.553, -3.526), (-1.525, -0.7827, -3.335), (-1.598, -1.043, -4.001), (-1.6, -3.662, -3.869), (-0.4494, -1.043, -3.907), (-1.6, 1.576, -3.869), (-2.752, -1.043, -3.83), (-2.577, -1.043, -3.45), (-2.477, 1.374, -3.572), (-1.547, 1.467, -3.526), (-0.6193, 1.374, -3.604), (-0.5014, -1.043, -3.508), (-1.524, -1.043, -3.317)], [], [(0, 1, 3, 2), (2, 3, 7, 6), (6, 7, 5, 4), (4, 5, 1, 0), (2, 21, 11), (7, 3, 1, 5), (31, 18, 11, 19), (30, 21, 15, 22), (29, 24, 13, 25), (28, 27, 9, 17), (4, 27, 13), (4, 13, 24), (6, 24, 15), (6, 15, 21), (26, 28, 17, 8), (12, 25, 28, 26), (25, 13, 27, 28), (23, 29, 25, 12), (14, 22, 29, 23), (22, 15, 24, 29), (20, 30, 22, 14), (10, 19, 30, 20), (19, 11, 21, 30), (16, 31, 19, 10), (8, 17, 31, 16), (17, 9, 18, 31), (0, 9, 27), (0, 18, 9), (2, 11, 18), (2, 6, 21), (4, 0, 27), (6, 4, 24), (0, 2, 18), (32, 33, 35, 34), (34, 35, 39, 38), (38, 39, 37, 36), (36, 37, 33, 32), (34, 53, 43), (33, 26, 8), (37, 26, 33), (37, 23, 12), (39, 23, 37), (39, 20, 14), (35, 20, 39), (35, 16, 10), (33, 16, 35), (37, 12, 26), (39, 14, 23), (35, 10, 20), (33, 8, 16), (65, 66, 67, 51), (64, 68, 69, 54), (63, 70, 45, 57), (62, 59, 41, 49), (61, 55, 44, 58), (71, 66, 41, 59), (70, 71, 59, 45), (36, 47, 38), (38, 53, 34), (48, 61, 58, 40), (42, 52, 61, 48), (52, 46, 55, 61), (58, 62, 49, 40), (44, 57, 62, 58), (57, 45, 59, 62), (55, 63, 57, 44), (46, 54, 63, 55), (54, 69, 70, 63), (52, 64, 54, 46), (42, 51, 64, 52), (51, 67, 68, 64), (48, 65, 51, 42), (40, 49, 65, 48), (49, 41, 66, 65), (50, 43, 67, 66), (53, 47, 69, 68), (43, 53, 68, 67), (47, 56, 70, 69), (56, 60, 71, 70), (60, 50, 66, 71), (36, 60, 56), (32, 60, 36), (32, 43, 50), (36, 56, 47), (38, 47, 53), (32, 50, 60), (32, 34, 43)])
_uv = me_cube_005.uv_layers.new(name='UVMap')
_uv.uv.foreach_set('vector', [0.375, 0.0, 0.625, 0.0, 0.625, 0.25, 0.375, 0.25, 0.375, 0.25, 0.625, 0.25, 0.625, 0.5, 0.375, 0.5, 0.375, 0.5, 0.625, 0.5, 0.625, 0.75, 0.375, 0.75, 0.375, 0.75, 0.625, 0.75, 0.625, 1.0, 0.375, 1.0, 0.375, 0.25, 0.625, 0.375, 0.625, 0.25, 0.625, 0.5, 0.875, 0.5, 0.875, 0.75, 0.625, 0.75, 0.5, 0.125, 0.625, 0.125, 0.625, 0.25, 0.5, 0.25, 0.5, 0.375, 0.625, 0.375, 0.625, 0.5, 0.5, 0.5, 0.5, 0.625, 0.625, 0.625, 0.625, 0.75, 0.5, 0.75, 0.5, 0.875, 0.625, 0.875, 0.625, 1.0, 0.5, 1.0, 0.375, 0.75, 0.625, 0.875, 0.625, 0.75, 0.375, 0.75, 0.625, 0.75, 0.625, 0.625, 0.375, 0.5, 0.625, 0.625, 0.625, 0.5, 0.375, 0.5, 0.625, 0.5, 0.625, 0.375, 0.375, 0.875, 0.5, 0.875, 0.5, 1.0, 0.375, 1.0, 0.375, 0.75, 0.5, 0.75, 0.5, 0.875, 0.375, 0.875, 0.5, 0.75, 0.625, 0.75, 0.625, 0.875, 0.5, 0.875, 0.375, 0.625, 0.5, 0.625, 0.5, 0.75, 0.375, 0.75, 0.375, 0.5, 0.5, 0.5, 0.5, 0.625, 0.375, 0.625, 0.5, 0.5, 0.625, 0.5, 0.625, 0.625, 0.5, 0.625, 0.375, 0.375, 0.5, 0.375, 0.5, 0.5, 0.375, 0.5, 0.375, 0.25, 0.5, 0.25, 0.5, 0.375, 0.375, 0.375, 0.5, 0.25, 0.625, 0.25, 0.625, 0.375, 0.5, 0.375, 0.375, 0.125, 0.5, 0.125, 0.5, 0.25, 0.375, 0.25, 0.375, 0.0, 0.5, 0.0, 0.5, 0.125, 0.375, 0.125, 0.5, 0.0, 0.625, 0.0, 0.625, 0.125, 0.5, 0.125, 0.375, 0.0, 0.625, 1.0, 0.625, 0.875, 0.375, 0.0, 0.625, 0.125, 0.625, 0.0, 0.375, 0.25, 0.625, 0.25, 0.625, 0.125, 0.375, 0.25, 0.375, 0.5, 0.625, 0.375, 0.375, 0.75, 0.375, 1.0, 0.625, 0.875, 0.375, 0.5, 0.375, 0.75, 0.625, 0.625, 0.375, 0.0, 0.375, 0.25, 0.625, 0.125, 0.375, 0.0, 0.625, 0.0, 0.625, 0.25, 0.375, 0.25, 0.375, 0.25, 0.625, 0.25, 0.625, 0.5, 0.375, 0.5, 0.375, 0.5, 0.625, 0.5, 0.625, 0.75, 0.375, 0.75, 0.375, 0.75, 0.625, 0.75, 0.625, 1.0, 0.375, 1.0, 0.375, 0.25, 0.7503, 0.513, 0.8406, 0.5133, 0.625, 1.0, 0.375, 0.875, 0.375, 1.0, 0.625, 0.75, 0.375, 0.875, 0.625, 1.0, 0.625, 0.75, 0.375, 0.625, 0.375, 0.75, 0.625, 0.5, 0.375, 0.625, 0.625, 0.75, 0.625, 0.5, 0.375, 0.375, 0.375, 0.5, 0.625, 0.25, 0.375, 0.375, 0.625, 0.5, 0.625, 0.25, 0.375, 0.125, 0.375, 0.25, 0.625, 0.0, 0.375, 0.125, 0.625, 0.25, 0.625, 0.75, 0.375, 0.75, 0.375, 0.875, 0.625, 0.5, 0.375, 0.5, 0.375, 0.625, 0.625, 0.25, 0.375, 0.25, 0.375, 0.375, 0.625, 0.0, 0.375, 0.0, 0.375, 0.125, 0.5, 0.125, 0.625, 0.125, 0.625, 0.25, 0.5, 0.25, 0.5, 0.375, 0.625, 0.375, 0.625, 0.5, 0.5, 0.5, 0.5, 0.625, 0.625, 0.625, 0.625, 0.75, 0.5, 0.75, 0.5, 0.875, 0.625, 0.875, 0.625, 1.0, 0.5, 1.0, 0.25, 0.625, 0.375, 0.625, 0.375, 0.75, 0.25, 0.75, 0.75, 0.625, 0.875, 0.625, 0.875, 0.75, 0.75, 0.75, 0.625, 0.625, 0.75, 0.625, 0.75, 0.75, 0.625, 0.75, 0.375, 0.75, 0.6596, 0.5134, 0.375, 0.5, 0.375, 0.5, 0.7503, 0.513, 0.375, 0.25, 0.125, 0.625, 0.25, 0.625, 0.25, 0.75, 0.125, 0.75, 0.125, 0.5, 0.25, 0.5, 0.25, 0.625, 0.125, 0.625, 0.25, 0.5, 0.375, 0.5, 0.375, 0.625, 0.25, 0.625, 0.375, 0.875, 0.5, 0.875, 0.5, 1.0, 0.375, 1.0, 0.375, 0.75, 0.5, 0.75, 0.5, 0.875, 0.375, 0.875, 0.5, 0.75, 0.625, 0.75, 0.625, 0.875, 0.5, 0.875, 0.375, 0.625, 0.5, 0.625, 0.5, 0.75, 0.375, 0.75, 0.375, 0.5, 0.5, 0.5, 0.5, 0.625, 0.375, 0.625, 0.5, 0.5, 0.625, 0.5, 0.625, 0.625, 0.5, 0.625, 0.375, 0.375, 0.5, 0.375, 0.5, 0.5, 0.375, 0.5, 0.375, 0.25, 0.5, 0.25, 0.5, 0.375, 0.375, 0.375, 0.5, 0.25, 0.625, 0.25, 0.625, 0.375, 0.5, 0.375, 0.375, 0.125, 0.5, 0.125, 0.5, 0.25, 0.375, 0.25, 0.375, 0.0, 0.5, 0.0, 0.5, 0.125, 0.375, 0.125, 0.5, 0.0, 0.625, 0.0, 0.625, 0.125, 0.5, 0.125, 0.8437, 0.6117, 0.8406, 0.5133, 0.875, 0.5, 0.875, 0.625, 0.7503, 0.513, 0.6596, 0.5134, 0.625, 0.5, 0.75, 0.5, 0.8406, 0.5133, 0.7503, 0.513, 0.75, 0.5, 0.875, 0.5, 0.6596, 0.5134, 0.6568, 0.6117, 0.625, 0.625, 0.625, 0.5, 0.6568, 0.6117, 0.7497, 0.6121, 0.75, 0.625, 0.625, 0.625, 0.7497, 0.6121, 0.8437, 0.6117, 0.875, 0.625, 0.75, 0.625, 0.375, 0.75, 0.7497, 0.6121, 0.6568, 0.6117, 0.375, 1.0, 0.7497, 0.6121, 0.375, 0.75, 0.375, 0.0, 0.8406, 0.5133, 0.8437, 0.6117, 0.375, 0.75, 0.6568, 0.6117, 0.6596, 0.5134, 0.375, 0.5, 0.6596, 0.5134, 0.7503, 0.513, 0.375, 1.0, 0.8437, 0.6117, 0.7497, 0.6121, 0.375, 0.0, 0.375, 0.25, 0.8406, 0.5133])
me_cube_005.materials.append(mat_colourlegs)
me_cube_005.use_remesh_fix_poles = True
me_cube_005.use_remesh_preserve_attributes = False
me_cube_005.update()
me_plane = bpy.data.meshes.new('Plane')
me_plane.from_pydata([(0.5388, 0.2973, -0.09923), (-0.5319, 0.3069, -0.09883), (1.185, -0.5486, -0.1704), (-1.193, -0.5273, -0.1695), (1.189, -0.1286, -0.135), (0.00344, 0.3021, -0.09903), (-1.19, -0.1073, -0.1341), (-0.001147, -0.2087, -0.1561), (-0.0003276, -0.1179, -0.1345)], [], [(8, 6, 3, 7), (4, 8, 7, 2), (0, 5, 8, 4), (5, 1, 6, 8)])
_uv = me_plane.uv_layers.new(name='UVMap')
_uv.uv.foreach_set('vector', [0.5, 0.5, 1.0, 0.5, 1.0, 1.0, 0.5, 1.0, 0.0, 0.5, 0.5, 0.5, 0.5, 1.0, 0.0, 1.0, 0.0, 0.0, 0.5, 0.0, 0.5, 0.5, 0.0, 0.5, 0.5, 0.0, 1.0, 0.0, 1.0, 0.5, 0.5, 0.5])
me_plane.materials.append(mat_mustachecolour)
me_plane.update()
me_cube_004 = bpy.data.meshes.new('Cube.004')
me_cube_004.from_pydata([(-1.574, -0.716, 13.18), (-1.574, 2.291, 12.25), (1.574, -0.716, 13.18), (1.574, 2.291, 12.25), (-1.751, -1.352, 11.73), (-1.751, 0.8401, 12.88), (-1.751, 1.993, 10.69), (3.445e-10, 2.513, 12.36), (1.751, 1.993, 10.69), (1.751, 0.8401, 12.88), (1.751, -1.352, 11.73), (3.445e-10, -0.8325, 13.4), (3.445e-10, 0.9477, 13.23), (3.445e-10, -1.698, 11.84), (2.114, 0.3208, 11.21), (3.445e-10, 2.34, 10.58), (-2.114, 0.3208, 11.21), (-2.533, -2.153, 12.26), (-2.533, 2.685, 10.43), (2.533, 2.685, 10.43), (2.533, -2.153, 12.26), (4.982e-10, -3.848, 13.35), (3.058, 0.2658, 11.53), (4.982e-10, 3.186, 10.28), (-3.058, 0.2658, 11.53), (-2.533, -2.153, 11.94), (-2.533, 2.685, 10.11), (2.533, 2.685, 10.11), (2.533, -2.153, 11.94), (4.982e-10, -3.848, 13.03), (3.058, 0.2658, 11.21), (4.982e-10, 3.186, 9.957), (-3.058, 0.2658, 11.21), (-1.172, -0.8532, 11.02), (-1.172, 1.385, 10.32), (1.172, 1.385, 10.32), (1.172, -0.8532, 11.02), (2.305e-10, -1.085, 11.09), (1.414, 0.2658, 10.67), (2.305e-10, 1.617, 10.25), (-1.414, 0.2658, 10.67)], [], [(16, 5, 1, 6), (15, 7, 3, 8), (14, 9, 2, 10), (13, 11, 0, 4), (12, 5, 0, 11), (9, 12, 11, 2), (3, 7, 12, 9), (7, 1, 5, 12), (10, 2, 11, 13), (8, 3, 9, 14), (6, 1, 7, 15), (4, 0, 5, 16), (8, 14, 22, 19), (13, 4, 17, 21), (16, 6, 18, 24), (6, 15, 23, 18), (14, 10, 20, 22), (10, 13, 21, 20), (4, 16, 24, 17), (15, 8, 19, 23), (19, 22, 30, 27), (20, 21, 29, 28), (24, 18, 26, 32), (23, 19, 27, 31), (22, 20, 28, 30), (21, 17, 25, 29), (17, 24, 32, 25), (18, 23, 31, 26), (25, 32, 40, 33), (26, 31, 39, 34), (27, 30, 38, 35), (28, 29, 37, 36), (32, 26, 34, 40), (31, 27, 35, 39), (30, 28, 36, 38), (29, 25, 33, 37), (37, 33, 40, 34, 39, 35, 38, 36)])
_uv = me_cube_004.uv_layers.new(name='UVMap')
_uv.uv.foreach_set('vector', [0.5, 0.125, 0.625, 0.125, 0.625, 0.25, 0.5, 0.25, 0.5, 0.375, 0.625, 0.375, 0.625, 0.5, 0.5, 0.5, 0.5, 0.625, 0.625, 0.625, 0.625, 0.75, 0.5, 0.75, 0.5, 0.875, 0.625, 0.875, 0.625, 1.0, 0.5, 1.0, 0.75, 0.625, 0.875, 0.625, 0.875, 0.75, 0.75, 0.75, 0.625, 0.625, 0.75, 0.625, 0.75, 0.75, 0.625, 0.75, 0.625, 0.5, 0.75, 0.5, 0.75, 0.625, 0.625, 0.625, 0.75, 0.5, 0.875, 0.5, 0.875, 0.625, 0.75, 0.625, 0.5, 0.75, 0.625, 0.75, 0.625, 0.875, 0.5, 0.875, 0.5, 0.5, 0.625, 0.5, 0.625, 0.625, 0.5, 0.625, 0.5, 0.25, 0.625, 0.25, 0.625, 0.375, 0.5, 0.375, 0.5, 0.0, 0.625, 0.0, 0.625, 0.125, 0.5, 0.125, 0.5, 0.5, 0.5, 0.625, 0.5, 0.625, 0.5, 0.5, 0.5, 0.875, 0.5, 1.0, 0.5, 1.0, 0.5, 0.875, 0.5, 0.125, 0.5, 0.25, 0.5, 0.25, 0.5, 0.125, 0.5, 0.25, 0.5, 0.375, 0.5, 0.375, 0.5, 0.25, 0.5, 0.625, 0.5, 0.75, 0.5, 0.75, 0.5, 0.625, 0.5, 0.75, 0.5, 0.875, 0.5, 0.875, 0.5, 0.75, 0.5, 0.0, 0.5, 0.125, 0.5, 0.125, 0.5, 0.0, 0.5, 0.375, 0.5, 0.5, 0.5, 0.5, 0.5, 0.375, 0.5, 0.5, 0.5, 0.625, 0.5, 0.625, 0.5, 0.5, 0.5, 0.75, 0.5, 0.875, 0.5, 0.875, 0.5, 0.75, 0.5, 0.125, 0.5, 0.25, 0.5, 0.25, 0.5, 0.125, 0.5, 0.375, 0.5, 0.5, 0.5, 0.5, 0.5, 0.375, 0.5, 0.625, 0.5, 0.75, 0.5, 0.75, 0.5, 0.625, 0.5, 0.875, 0.5, 1.0, 0.5, 1.0, 0.5, 0.875, 0.5, 0.0, 0.5, 0.125, 0.5, 0.125, 0.5, 0.0, 0.5, 0.25, 0.5, 0.375, 0.5, 0.375, 0.5, 0.25, 0.5, 0.0, 0.5, 0.125, 0.5, 0.125, 0.5, 0.0, 0.5, 0.25, 0.5, 0.375, 0.5, 0.375, 0.5, 0.25, 0.5, 0.5, 0.5, 0.625, 0.5, 0.625, 0.5, 0.5, 0.5, 0.75, 0.5, 0.875, 0.5, 0.875, 0.5, 0.75, 0.5, 0.125, 0.5, 0.25, 0.5, 0.25, 0.5, 0.125, 0.5, 0.375, 0.5, 0.5, 0.5, 0.5, 0.5, 0.375, 0.5, 0.625, 0.5, 0.75, 0.5, 0.75, 0.5, 0.625, 0.5, 0.875, 0.5, 1.0, 0.5, 1.0, 0.5, 0.875, 0.5, 0.875, 0.5, 0.0, 0.5, 0.125, 0.5, 0.25, 0.5, 0.375, 0.5, 0.5, 0.5, 0.625, 0.5, 0.75])
me_cube_004.materials.append(mat_colourlegs)
me_cube_004.update()
arm_armature = bpy.data.armatures.new('Armature')  # bones are not reproduced

# ---- objects
ob_light = bpy.data.objects.new('Light', light_light)
ob_camera = bpy.data.objects.new('Camera', cam_camera)
ob_torso = bpy.data.objects.new('Torso', me_cube)
ob_head = bpy.data.objects.new('Head', me_cube_001)
ob_arm = bpy.data.objects.new('Arm', me_cube_002)
ob_legs = bpy.data.objects.new('Legs', me_cube_005)
ob_mustache = bpy.data.objects.new('Mustache', me_plane)
ob_armature = bpy.data.objects.new('Armature', arm_armature)
ob_hat2 = bpy.data.objects.new('Hat2', me_cube_004)

# ---- transforms, parenting, visibility, modifiers, constraints
ob_light.location = (23.93, -4.233, 26.99)
ob_light.rotation_euler = (0.6503, 0.05522, 1.866)
ob_light.lock_rotations_4d = False
ob_light.empty_display_type = 'ARROWS'
ob_light.color = (0.0, 0.0, 0.0, 0.0)
ob_light.lineart.crease_threshold = 0.0
ob_camera.location = (19.47, -6.926, 3.603)
ob_camera.rotation_euler = (1.109, 0.0, 0.8149)
ob_camera.lock_rotations_4d = False
ob_camera.empty_display_type = 'ARROWS'
ob_camera.color = (0.0, 0.0, 0.0, 0.0)
ob_camera.display_type = 'WIRE'
ob_camera.lineart.crease_threshold = 0.0
ob_torso.parent = ob_armature
ob_torso.matrix_parent_inverse = Matrix(((0.2211, -0.0, 0.0, -0.0), (-0.0, 0.2211, -0.0, 0.0), (0.0, -0.0, 0.2211, -3.487), (-0.0, 0.0, -0.0, 1.0)))
ob_torso.location = (0.0, 0.0, 15.98)
ob_torso.scale = (2.0, 2.0, 2.0)
ob_torso.lock_rotations_4d = False
ob_torso.empty_display_type = 'ARROWS'
ob_torso.lineart.crease_threshold = 0.0
_vg = ob_torso.vertex_groups.new(name='Bone')
for _i, _w in zip([0, 1, 2, 3, 4, 5, 6, 7, 8, 9, 10, 11, 12, 13, 14, 15, 16, 17, 18, 19, 20, 21, 22, 23, 32, 33, 34, 35, 36, 37, 38, 39, 40, 41, 42, 43, 44, 45, 46, 47, 48, 49, 50, 51, 52, 53, 54, 55, 56, 57, 58, 59], [0.951, 0.9983, 0.9516, 0.9984, 0.9516, 0.9984, 0.951, 0.9983, 0.9988, 0.9988, 0.9965, 0.9965, 0.9965, 0.9965, 0.9487, 0.9487, 0.9988, 0.9487, 0.9487, 0.9988, 0.9967, 0.9967, 0.9967, 0.9967, 1.0, 1.0, 1.0, 1.0, 1.0, 1.0, 1.0, 1.0, 1.0, 1.0, 1.0, 1.0, 0.9852, 0.988, 0.9852, 0.9881, 0.9852, 0.9881, 0.9852, 0.988, 0.7203, 0.7254, 0.7254, 0.7203, 0.6367, 0.6367, 0.6367, 0.6367]): _vg.add([_i], _w, 'REPLACE')
_vg = ob_torso.vertex_groups.new(name='Bone.003')
for _i, _w in zip([0, 2, 4, 6, 14, 15, 17, 18, 52, 53, 54, 55, 56, 57, 58, 59], [0.04793, 0.04686, 0.04686, 0.04793, 0.05128, 0.05126, 0.05126, 0.05128, 0.2797, 0.2746, 0.2746, 0.2797, 0.3633, 0.3633, 0.3633, 0.3633]): _vg.add([_i], _w, 'REPLACE')
_vg = ob_torso.vertex_groups.new(name='Bone_L.001')
_vg = ob_torso.vertex_groups.new(name='Bone_L.002')
_vg = ob_torso.vertex_groups.new(name='Bone_R.001')
_vg = ob_torso.vertex_groups.new(name='Bone_R.002')
_vg = ob_torso.vertex_groups.new(name='Bone.001')
_vg.add([24, 25, 26, 27, 28, 29, 30, 31], 1.0, 'REPLACE')
_vg = ob_torso.vertex_groups.new(name='Bone.001_L.001')
for _i, _w in zip([60, 61, 62, 63, 64, 65, 66, 67], [0.8846, 0.8553, 0.8524, 0.6721, 0.1457, 0.3268, 0.1149, 0.1443]): _vg.add([_i], _w, 'REPLACE')
_vg = ob_torso.vertex_groups.new(name='Bone.001_L.002')
_vg = ob_torso.vertex_groups.new(name='Bone.001_L.003')
_vg = ob_torso.vertex_groups.new(name='Bone.001_R.001')
for _i, _w in zip([60, 61, 62, 63, 64, 65, 66, 67], [0.1154, 0.1447, 0.1476, 0.3279, 0.8543, 0.6732, 0.8851, 0.8557]): _vg.add([_i], _w, 'REPLACE')
_vg = ob_torso.vertex_groups.new(name='Bone.001_R.002')
_vg = ob_torso.vertex_groups.new(name='Bone.001_R.003')
_m = ob_torso.modifiers.new('Armature', 'ARMATURE')
_m.object = ob_armature
ob_head.parent = ob_armature
ob_head.matrix_parent_inverse = Matrix(((0.2211, -0.0, 0.0, -0.0), (-0.0, 0.2211, -0.0, 0.0), (0.0, -0.0, 0.2211, -3.487), (-0.0, 0.0, -0.0, 1.0)))
ob_head.location = (0.0, 0.0, 23.02)
_vg = ob_head.vertex_groups.new(name='Bone')
_vg = ob_head.vertex_groups.new(name='Bone.003')
_vg.add([0, 1, 2, 3, 4, 5, 6, 7, 8, 9, 10, 11, 12, 13, 14, 15, 16, 17, 18, 19, 20, 21, 22, 23, 24, 25, 26, 27, 28, 29, 30, 31, 32], 1.0, 'REPLACE')
_vg = ob_head.vertex_groups.new(name='Bone_L.001')
_vg = ob_head.vertex_groups.new(name='Bone_L.002')
_vg = ob_head.vertex_groups.new(name='Bone_R.001')
_vg = ob_head.vertex_groups.new(name='Bone_R.002')
_vg = ob_head.vertex_groups.new(name='Bone.001')
_vg = ob_head.vertex_groups.new(name='Bone.001_L.001')
_vg = ob_head.vertex_groups.new(name='Bone.001_L.002')
_vg = ob_head.vertex_groups.new(name='Bone.001_L.003')
_vg = ob_head.vertex_groups.new(name='Bone.001_R.001')
_vg = ob_head.vertex_groups.new(name='Bone.001_R.002')
_vg = ob_head.vertex_groups.new(name='Bone.001_R.003')
_m = ob_head.modifiers.new('Armature', 'ARMATURE')
_m.object = ob_armature
ob_arm.parent = ob_armature
ob_arm.matrix_parent_inverse = Matrix(((0.2211, -0.0, 0.0, -0.0), (-0.0, 0.2211, -0.0, 0.0), (0.0, -0.0, 0.2211, -3.487), (-0.0, 0.0, -0.0, 1.0)))
ob_arm.location = (-3.3, 0.0, 19.07)
ob_arm.rotation_euler = (0.0, 0.6894, 0.0)
_vg = ob_arm.vertex_groups.new(name='Bone')
_vg = ob_arm.vertex_groups.new(name='Bone.003')
_vg = ob_arm.vertex_groups.new(name='Bone_L.001')
_vg = ob_arm.vertex_groups.new(name='Bone_L.002')
_vg = ob_arm.vertex_groups.new(name='Bone_R.001')
for _i, _w in zip([0, 1, 2, 3, 4, 5, 6, 7, 8, 9, 10, 11, 12, 13, 14, 15, 16, 17, 18, 19, 20, 21, 22, 23, 24, 25, 26, 27, 28, 29, 30, 31, 32, 33, 34, 35, 36, 37, 38, 39, 40, 41, 42, 43, 44, 45, 46, 47, 48, 49, 50, 51, 52, 53, 54, 55, 56, 57, 58, 59, 60, 61, 62, 63, 64, 66, 68, 70, 72], [0.9996, 1.0, 0.9996, 1.0, 0.9997, 1.0, 0.9997, 1.0, 0.9996, 0.9999, 1.0, 0.9999, 0.9996, 1.0, 0.9999, 0.9997, 1.0, 0.9999, 0.9996, 1.0, 1.0, 1.0, 1.0, 1.0, 1.0, 0.9998, 0.9998, 0.9998, 0.9998, 0.9998, 0.9998, 0.9998, 0.9998, 0.9714, 0.9994, 0.971, 0.9994, 0.9826, 0.9995, 0.9826, 0.9995, 0.1375, 0.871, 0.1405, 0.8686, 0.1794, 0.9547, 0.1801, 0.9548, 0.09435, 0.5345, 0.9001, 0.5344, 0.1188, 0.9531, 0.7816, 0.1216, 0.9733, 0.7816, 0.1203, 0.9514, 0.7654, 0.8171, 0.766, 0.5066, 0.05033, 0.05038, 0.05655, 0.05618]): _vg.add([_i], _w, 'REPLACE')
_vg = ob_arm.vertex_groups.new(name='Bone_R.002')
for _i, _w in zip([33, 35, 41, 42, 43, 44, 45, 46, 47, 48, 49, 50, 51, 52, 53, 54, 55, 56, 57, 58, 59, 60, 61, 62, 63, 64, 65, 66, 67, 68, 69, 70, 71, 72, 73, 74, 75, 76, 77, 78, 79, 80, 81, 82, 83, 84, 85, 86, 87, 88, 89, 90, 91, 92, 93, 94, 95, 96, 97, 98, 99, 100, 101, 102, 103, 104, 105, 106, 107, 108, 109, 110, 111, 112, 113, 114, 115, 116, 117, 118, 119, 120, 121, 122, 123, 124], [0.007277, 0.008037, 0.8625, 0.129, 0.8595, 0.1314, 0.8206, 0.04057, 0.8199, 0.04039, 0.9057, 0.4655, 0.09992, 0.4656, 0.8812, 0.04379, 0.2184, 0.8784, 0.003334, 0.2184, 0.8797, 0.04717, 0.2346, 0.1829, 0.234, 0.4934, 0.9984, 0.9497, 0.9984, 0.9496, 0.9982, 0.9434, 0.9983, 0.9438, 0.9999, 0.9991, 0.9999, 0.9991, 0.9999, 0.999, 0.9999, 0.999, 0.9999, 0.9999, 0.9998, 0.9996, 0.999, 0.999, 0.9996, 0.9998, 0.9999, 0.9999, 0.999, 0.9989, 0.9996, 0.9998, 0.9999, 0.9999, 0.9989, 0.9989, 0.9996, 0.9998, 0.9999, 0.9999, 0.9989, 0.999, 1.0, 1.0, 1.0, 0.9999, 0.9998, 0.9998, 0.9996, 0.9996, 0.9998, 0.9998, 0.9996, 0.9996, 0.9998, 0.9998, 0.9996, 0.9996, 0.9999, 0.9998, 0.9996, 0.9996]): _vg.add([_i], _w, 'REPLACE')
_vg = ob_arm.vertex_groups.new(name='Bone.001')
_vg = ob_arm.vertex_groups.new(name='Bone.001_L.001')
_vg = ob_arm.vertex_groups.new(name='Bone.001_L.002')
_vg = ob_arm.vertex_groups.new(name='Bone.001_L.003')
_vg = ob_arm.vertex_groups.new(name='Bone.001_R.001')
_vg = ob_arm.vertex_groups.new(name='Bone.001_R.002')
_vg = ob_arm.vertex_groups.new(name='Bone.001_R.003')
_m = ob_arm.modifiers.new('Mirror', 'MIRROR')
_m.mirror_object = ob_torso
_m = ob_arm.modifiers.new('Armature', 'ARMATURE')
_m.object = ob_armature
ob_legs.parent = ob_armature
ob_legs.matrix_parent_inverse = Matrix(((0.2211, -0.0, 0.0, -0.0), (-0.0, 0.2211, -0.0, 0.0), (0.0, -0.0, 0.2211, -3.487), (-0.0, 0.0, -0.0, 1.0)))
ob_legs.location = (-1.566, 0.0, 6.465)
ob_legs.rotation_euler = (0.0, -0.05642, 0.0)
ob_legs.scale = (1.075, 1.0, 3.563)
_vg = ob_legs.vertex_groups.new(name='Bone')
_vg = ob_legs.vertex_groups.new(name='Bone.003')
_vg = ob_legs.vertex_groups.new(name='Bone_L.001')
_vg = ob_legs.vertex_groups.new(name='Bone_L.002')
_vg = ob_legs.vertex_groups.new(name='Bone_R.001')
_vg = ob_legs.vertex_groups.new(name='Bone_R.002')
_vg = ob_legs.vertex_groups.new(name='Bone.001')
_vg = ob_legs.vertex_groups.new(name='Bone.001_L.001')
for _i, _w in zip([0, 1, 2, 3, 4, 5, 6, 7, 8, 9, 10, 11, 12, 13, 14, 15, 16, 17, 18, 19, 20, 21, 22, 23, 24, 25, 27, 28, 29, 30, 31], [0.9306, 0.9978, 0.933, 0.9931, 0.953, 0.9984, 0.9494, 0.9976, 0.02802, 0.7758, 0.04771, 0.8447, 0.03516, 0.7799, 0.05209, 0.8388, 0.0002287, 0.184, 0.9139, 0.194, 0.009896, 0.9051, 0.1999, 0.005495, 0.8935, 0.1903, 0.8578, 0.1525, 0.1569, 0.1525, 0.1576]): _vg.add([_i], _w, 'REPLACE')
_vg = ob_legs.vertex_groups.new(name='Bone.001_L.002')
for _i, _w in zip([0, 2, 4, 6, 8, 9, 10, 11, 12, 13, 14, 15, 16, 17, 18, 19, 20, 21, 22, 23, 24, 25, 26, 27, 28, 29, 30, 31, 32, 33, 34, 35, 36, 37, 38, 39, 42, 43, 46, 47, 48, 50, 51, 52, 53, 54, 55, 56, 60, 61, 63, 64, 65, 66, 67, 68, 69, 70, 71], [0.06934, 0.06694, 0.04396, 0.05057, 0.9589, 0.224, 0.9496, 0.1552, 0.9541, 0.2199, 0.9458, 0.1611, 0.973, 0.8155, 0.08604, 0.8057, 0.9681, 0.09491, 0.7996, 0.9692, 0.1064, 0.8089, 0.9761, 0.1421, 0.847, 0.8425, 0.8471, 0.8421, 0.8863, 0.9825, 0.9176, 0.9827, 0.8462, 0.9767, 0.8983, 0.9788, 0.4286, 0.3671, 0.4238, 0.4025, 0.02251, 0.2751, 0.4215, 0.4466, 0.6258, 0.4207, 0.05099, 0.2838, 0.5217, 0.0108, 0.06138, 0.4555, 0.03087, 0.1109, 0.3122, 0.4329, 0.3408, 0.1395, 0.2383]): _vg.add([_i], _w, 'REPLACE')
_vg = ob_legs.vertex_groups.new(name='Bone.001_L.003')
for _i, _w in zip([32, 34, 36, 38, 40, 41, 42, 43, 44, 45, 46, 47, 48, 49, 50, 51, 52, 53, 54, 55, 56, 57, 58, 59, 60, 61, 62, 63, 64, 65, 66, 67, 68, 69, 70, 71], [0.1134, 0.08202, 0.1533, 0.1011, 0.995, 0.9894, 0.5714, 0.6328, 0.9911, 0.9845, 0.5762, 0.5973, 0.9637, 0.9954, 0.7248, 0.5785, 0.5534, 0.374, 0.5793, 0.949, 0.7161, 0.9907, 0.9956, 0.9876, 0.4781, 0.9696, 0.9956, 0.9386, 0.5445, 0.9596, 0.8891, 0.6877, 0.567, 0.6591, 0.8604, 0.7616]): _vg.add([_i], _w, 'REPLACE')
_vg = ob_legs.vertex_groups.new(name='Bone.001_R.001')
_vg = ob_legs.vertex_groups.new(name='Bone.001_R.002')
_vg = ob_legs.vertex_groups.new(name='Bone.001_R.003')
_m = ob_legs.modifiers.new('Mirror', 'MIRROR')
_m.mirror_object = ob_torso
_m = ob_legs.modifiers.new('Armature', 'ARMATURE')
_m.object = ob_armature
ob_mustache.parent = ob_armature
ob_mustache.matrix_parent_inverse = Matrix(((0.2211, -0.0, 0.0, -0.0), (-0.0, 0.2211, -0.0, 0.0), (0.0, -0.0, 0.2211, -3.487), (-0.0, 0.0, -0.0, 1.0)))
ob_mustache.location = (0.0, -1.693, 22.18)
ob_mustache.rotation_euler = (1.529, -0.0, 0.0)
_vg = ob_mustache.vertex_groups.new(name='Bone')
_vg = ob_mustache.vertex_groups.new(name='Bone.003')
_vg.add([0, 1, 2, 3, 4, 5, 6, 7, 8], 1.0, 'REPLACE')
_vg = ob_mustache.vertex_groups.new(name='Bone_L.001')
_vg = ob_mustache.vertex_groups.new(name='Bone_L.002')
_vg = ob_mustache.vertex_groups.new(name='Bone_R.001')
_vg = ob_mustache.vertex_groups.new(name='Bone_R.002')
_vg = ob_mustache.vertex_groups.new(name='Bone.001')
_vg = ob_mustache.vertex_groups.new(name='Bone.001_L.001')
_vg = ob_mustache.vertex_groups.new(name='Bone.001_L.002')
_vg = ob_mustache.vertex_groups.new(name='Bone.001_L.003')
_vg = ob_mustache.vertex_groups.new(name='Bone.001_R.001')
_vg = ob_mustache.vertex_groups.new(name='Bone.001_R.002')
_vg = ob_mustache.vertex_groups.new(name='Bone.001_R.003')
_m = ob_mustache.modifiers.new('Armature', 'ARMATURE')
_m.object = ob_armature
ob_armature.location = (0.0, 0.0, 15.77)
ob_armature.scale = (4.524, 4.524, 4.524)
ob_armature.show_in_front = True
ob_hat2.parent = ob_armature
ob_hat2.matrix_parent_inverse = Matrix(((0.2211, -0.0, 0.0, -0.0), (-0.0, 0.2211, -0.0, 0.0), (0.0, -0.0, 0.2211, -3.487), (-0.0, 0.0, -0.0, 1.0)))
ob_hat2.location = (0.0, 0.0, 12.33)
_vg = ob_hat2.vertex_groups.new(name='Bone')
_vg = ob_hat2.vertex_groups.new(name='Bone.003')
_vg.add([0, 1, 2, 3, 4, 5, 6, 7, 8, 9, 10, 11, 12, 13, 14, 15, 16, 17, 18, 19, 20, 21, 22, 23, 24, 25, 26, 27, 28, 29, 30, 31, 32, 33, 34, 35, 36, 37, 38, 39, 40], 1.0, 'REPLACE')
_vg = ob_hat2.vertex_groups.new(name='Bone_L.001')
_vg = ob_hat2.vertex_groups.new(name='Bone_L.002')
_vg = ob_hat2.vertex_groups.new(name='Bone_R.001')
_vg = ob_hat2.vertex_groups.new(name='Bone_R.002')
_vg = ob_hat2.vertex_groups.new(name='Bone.001')
_vg = ob_hat2.vertex_groups.new(name='Bone.001_L.001')
_vg = ob_hat2.vertex_groups.new(name='Bone.001_L.002')
_vg = ob_hat2.vertex_groups.new(name='Bone.001_L.003')
_vg = ob_hat2.vertex_groups.new(name='Bone.001_R.001')
_vg = ob_hat2.vertex_groups.new(name='Bone.001_R.002')
_vg = ob_hat2.vertex_groups.new(name='Bone.001_R.003')
_m = ob_hat2.modifiers.new('Armature', 'ARMATURE')
_m.object = ob_armature

# ---- collection membership
col_collection.objects.link(ob_light)
col_collection.objects.link(ob_camera)
col_portugues.objects.link(ob_torso)
col_portugues.objects.link(ob_head)
col_portugues.objects.link(ob_arm)
col_portugues.objects.link(ob_legs)
col_portugues.objects.link(ob_mustache)
col_portugues.objects.link(ob_armature)
col_portugues.objects.link(ob_hat2)

# ---- scene / render settings (as saved in the file)
scene.camera = ob_camera
scene.frame_start = 1; scene.frame_end = 250; scene.frame_set(1)
scene.render.engine = 'BLENDER_EEVEE_NEXT'
scene.cycles.sampling_pattern = 'TABULATED_SOBOL'
scene.cycles.use_light_tree = False
scene.view_settings.view_transform = 'Filmic'
bpy.context.view_layer.update()
